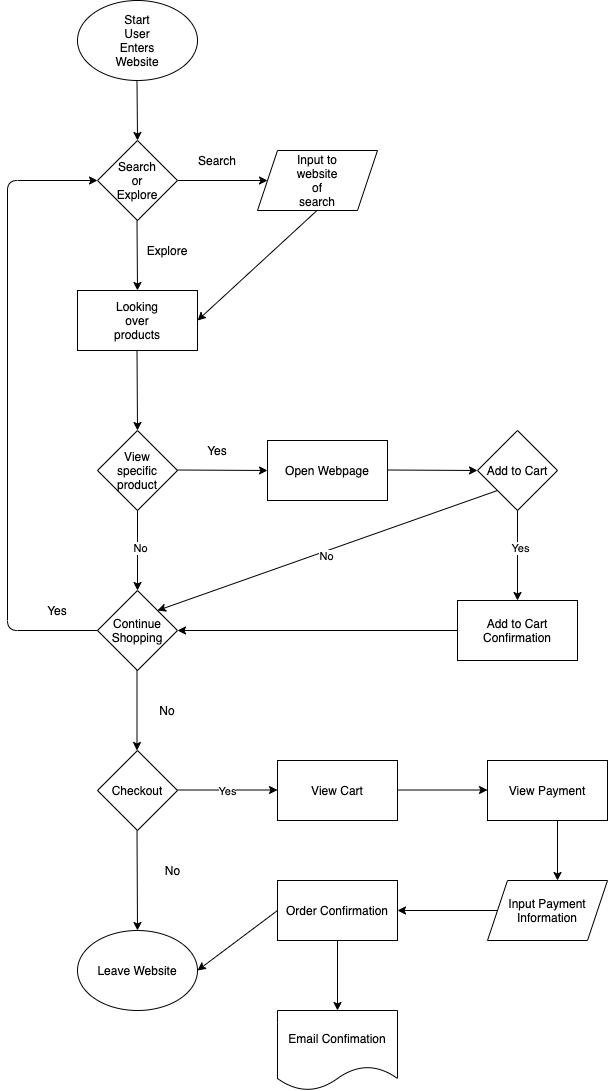

The diagram above was exported from draw.io. Its source (the exported page's mxGraphModel, read from the mxfile embedded in the PNG):
<mxGraphModel dx="2544" dy="1716" grid="1" gridSize="10" guides="1" tooltips="1" connect="1" arrows="1" fold="1" page="1" pageScale="1" pageWidth="850" pageHeight="1100" math="0" shadow="0">
  <root>
    <mxCell id="0" />
    <mxCell id="1" parent="0" />
    <mxCell id="2" value="" style="ellipse;whiteSpace=wrap;html=1;" vertex="1" parent="1">
      <mxGeometry x="110" y="50" width="120" height="80" as="geometry" />
    </mxCell>
    <mxCell id="3" value="Start User Enters Website" style="text;html=1;strokeColor=none;fillColor=none;align=center;verticalAlign=middle;whiteSpace=wrap;rounded=0;" vertex="1" parent="1">
      <mxGeometry x="150" y="80" width="40" height="20" as="geometry" />
    </mxCell>
    <mxCell id="4" value="" style="endArrow=classic;html=1;entryX=0.5;entryY=0;entryDx=0;entryDy=0;" edge="1" parent="1" target="6">
      <mxGeometry width="50" height="50" relative="1" as="geometry">
        <mxPoint x="169.5" y="130" as="sourcePoint" />
        <mxPoint x="169.5" y="190" as="targetPoint" />
      </mxGeometry>
    </mxCell>
    <mxCell id="5" value="" style="endArrow=classic;html=1;" edge="1" parent="1">
      <mxGeometry width="50" height="50" relative="1" as="geometry">
        <mxPoint x="210" y="230" as="sourcePoint" />
        <mxPoint x="300" y="230" as="targetPoint" />
      </mxGeometry>
    </mxCell>
    <mxCell id="6" value="" style="rhombus;whiteSpace=wrap;html=1;" vertex="1" parent="1">
      <mxGeometry x="130" y="190" width="80" height="80" as="geometry" />
    </mxCell>
    <mxCell id="7" value="" style="endArrow=classic;html=1;entryX=0.5;entryY=0;entryDx=0;entryDy=0;" edge="1" parent="1" target="14">
      <mxGeometry width="50" height="50" relative="1" as="geometry">
        <mxPoint x="169.5" y="270" as="sourcePoint" />
        <mxPoint x="169.5" y="330" as="targetPoint" />
      </mxGeometry>
    </mxCell>
    <mxCell id="8" value="Search or Explore" style="text;html=1;strokeColor=none;fillColor=none;align=center;verticalAlign=middle;whiteSpace=wrap;rounded=0;" vertex="1" parent="1">
      <mxGeometry x="150" y="220" width="40" height="20" as="geometry" />
    </mxCell>
    <mxCell id="9" value="Search" style="text;html=1;strokeColor=none;fillColor=none;align=center;verticalAlign=middle;whiteSpace=wrap;rounded=0;" vertex="1" parent="1">
      <mxGeometry x="230" y="200" width="40" height="20" as="geometry" />
    </mxCell>
    <mxCell id="11" value="" style="shape=parallelogram;perimeter=parallelogramPerimeter;whiteSpace=wrap;html=1;fixedSize=1;" vertex="1" parent="1">
      <mxGeometry x="290" y="200" width="120" height="60" as="geometry" />
    </mxCell>
    <mxCell id="12" value="Input to website of search" style="text;html=1;strokeColor=none;fillColor=none;align=center;verticalAlign=middle;whiteSpace=wrap;rounded=0;" vertex="1" parent="1">
      <mxGeometry x="330" y="220" width="40" height="20" as="geometry" />
    </mxCell>
    <mxCell id="14" value="" style="rounded=0;whiteSpace=wrap;html=1;" vertex="1" parent="1">
      <mxGeometry x="110" y="340" width="120" height="60" as="geometry" />
    </mxCell>
    <mxCell id="15" value="Explore" style="text;html=1;strokeColor=none;fillColor=none;align=center;verticalAlign=middle;whiteSpace=wrap;rounded=0;" vertex="1" parent="1">
      <mxGeometry x="180" y="290" width="40" height="20" as="geometry" />
    </mxCell>
    <mxCell id="18" value="" style="endArrow=classic;html=1;" edge="1" parent="1">
      <mxGeometry width="50" height="50" relative="1" as="geometry">
        <mxPoint x="169.5" y="400" as="sourcePoint" />
        <mxPoint x="170" y="480" as="targetPoint" />
      </mxGeometry>
    </mxCell>
    <mxCell id="19" value="" style="endArrow=classic;html=1;entryX=1;entryY=0.5;entryDx=0;entryDy=0;" edge="1" parent="1" target="14">
      <mxGeometry width="50" height="50" relative="1" as="geometry">
        <mxPoint x="349.5" y="260" as="sourcePoint" />
        <mxPoint x="349.5" y="370" as="targetPoint" />
      </mxGeometry>
    </mxCell>
    <mxCell id="20" value="Looking over products" style="text;html=1;strokeColor=none;fillColor=none;align=center;verticalAlign=middle;whiteSpace=wrap;rounded=0;" vertex="1" parent="1">
      <mxGeometry x="150" y="360" width="40" height="20" as="geometry" />
    </mxCell>
    <mxCell id="22" value="" style="endArrow=classic;html=1;exitX=0.5;exitY=1;exitDx=0;exitDy=0;" edge="1" parent="1">
      <mxGeometry width="50" height="50" relative="1" as="geometry">
        <mxPoint x="170" y="560" as="sourcePoint" />
        <mxPoint x="170" y="640" as="targetPoint" />
      </mxGeometry>
    </mxCell>
    <mxCell id="60" value="No" style="edgeLabel;html=1;align=center;verticalAlign=middle;resizable=0;points=[];" vertex="1" connectable="0" parent="22">
      <mxGeometry x="-0.125" y="1" relative="1" as="geometry">
        <mxPoint as="offset" />
      </mxGeometry>
    </mxCell>
    <mxCell id="23" value="Continue Shopping" style="rhombus;whiteSpace=wrap;html=1;" vertex="1" parent="1">
      <mxGeometry x="130" y="640" width="80" height="80" as="geometry" />
    </mxCell>
    <mxCell id="24" value="" style="endArrow=classic;html=1;" edge="1" parent="1">
      <mxGeometry width="50" height="50" relative="1" as="geometry">
        <mxPoint x="169.5" y="720" as="sourcePoint" />
        <mxPoint x="169.5" y="800" as="targetPoint" />
      </mxGeometry>
    </mxCell>
    <mxCell id="28" value="" style="rhombus;whiteSpace=wrap;html=1;" vertex="1" parent="1">
      <mxGeometry x="130" y="480" width="80" height="80" as="geometry" />
    </mxCell>
    <mxCell id="30" value="View specific product" style="text;html=1;strokeColor=none;fillColor=none;align=center;verticalAlign=middle;whiteSpace=wrap;rounded=0;" vertex="1" parent="1">
      <mxGeometry x="150" y="510" width="40" height="20" as="geometry" />
    </mxCell>
    <mxCell id="31" value="" style="endArrow=classic;html=1;" edge="1" parent="1">
      <mxGeometry width="50" height="50" relative="1" as="geometry">
        <mxPoint x="210" y="519.5" as="sourcePoint" />
        <mxPoint x="300" y="520" as="targetPoint" />
      </mxGeometry>
    </mxCell>
    <mxCell id="33" value="Yes" style="text;html=1;strokeColor=none;fillColor=none;align=center;verticalAlign=middle;whiteSpace=wrap;rounded=0;" vertex="1" parent="1">
      <mxGeometry x="230" y="490" width="40" height="20" as="geometry" />
    </mxCell>
    <mxCell id="35" value="" style="endArrow=classic;html=1;entryX=0;entryY=0.5;entryDx=0;entryDy=0;" edge="1" parent="1" target="6">
      <mxGeometry width="50" height="50" relative="1" as="geometry">
        <mxPoint x="130" y="680" as="sourcePoint" />
        <mxPoint x="40" y="140" as="targetPoint" />
        <Array as="points">
          <mxPoint x="40" y="680" />
          <mxPoint x="40" y="230" />
        </Array>
      </mxGeometry>
    </mxCell>
    <mxCell id="36" value="Yes" style="text;html=1;strokeColor=none;fillColor=none;align=center;verticalAlign=middle;whiteSpace=wrap;rounded=0;" vertex="1" parent="1">
      <mxGeometry x="70" y="650" width="40" height="20" as="geometry" />
    </mxCell>
    <mxCell id="37" value="No" style="text;html=1;strokeColor=none;fillColor=none;align=center;verticalAlign=middle;whiteSpace=wrap;rounded=0;" vertex="1" parent="1">
      <mxGeometry x="180" y="750" width="40" height="20" as="geometry" />
    </mxCell>
    <mxCell id="38" value="Checkout" style="rhombus;whiteSpace=wrap;html=1;" vertex="1" parent="1">
      <mxGeometry x="130" y="800" width="80" height="80" as="geometry" />
    </mxCell>
    <mxCell id="39" value="" style="endArrow=classic;html=1;" edge="1" parent="1">
      <mxGeometry width="50" height="50" relative="1" as="geometry">
        <mxPoint x="169.5" y="880" as="sourcePoint" />
        <mxPoint x="170" y="980" as="targetPoint" />
      </mxGeometry>
    </mxCell>
    <mxCell id="40" value="No" style="text;html=1;align=center;verticalAlign=middle;resizable=0;points=[];autosize=1;strokeColor=none;" vertex="1" parent="1">
      <mxGeometry x="190" y="910" width="30" height="20" as="geometry" />
    </mxCell>
    <mxCell id="41" value="Leave Website" style="ellipse;whiteSpace=wrap;html=1;" vertex="1" parent="1">
      <mxGeometry x="110" y="980" width="120" height="80" as="geometry" />
    </mxCell>
    <mxCell id="42" value="" style="endArrow=classic;html=1;" edge="1" parent="1">
      <mxGeometry width="50" height="50" relative="1" as="geometry">
        <mxPoint x="210" y="839.5" as="sourcePoint" />
        <mxPoint x="310" y="839.5" as="targetPoint" />
      </mxGeometry>
    </mxCell>
    <mxCell id="43" value="Yes" style="edgeLabel;html=1;align=center;verticalAlign=middle;resizable=0;points=[];" vertex="1" connectable="0" parent="42">
      <mxGeometry x="-0.04" y="2" relative="1" as="geometry">
        <mxPoint y="1" as="offset" />
      </mxGeometry>
    </mxCell>
    <mxCell id="44" value="View Cart" style="rounded=0;whiteSpace=wrap;html=1;" vertex="1" parent="1">
      <mxGeometry x="310" y="810" width="120" height="60" as="geometry" />
    </mxCell>
    <mxCell id="45" value="" style="endArrow=classic;html=1;" edge="1" parent="1">
      <mxGeometry width="50" height="50" relative="1" as="geometry">
        <mxPoint x="430" y="839.5" as="sourcePoint" />
        <mxPoint x="520" y="839.5" as="targetPoint" />
      </mxGeometry>
    </mxCell>
    <mxCell id="46" value="View Payment" style="rounded=0;whiteSpace=wrap;html=1;" vertex="1" parent="1">
      <mxGeometry x="520" y="810" width="120" height="60" as="geometry" />
    </mxCell>
    <mxCell id="47" value="" style="endArrow=classic;html=1;" edge="1" parent="1">
      <mxGeometry width="50" height="50" relative="1" as="geometry">
        <mxPoint x="590" y="870" as="sourcePoint" />
        <mxPoint x="590" y="930" as="targetPoint" />
      </mxGeometry>
    </mxCell>
    <mxCell id="48" value="Input Payment Information" style="shape=parallelogram;perimeter=parallelogramPerimeter;whiteSpace=wrap;html=1;fixedSize=1;" vertex="1" parent="1">
      <mxGeometry x="520" y="930" width="120" height="60" as="geometry" />
    </mxCell>
    <mxCell id="49" value="" style="endArrow=classic;html=1;entryX=1;entryY=0.5;entryDx=0;entryDy=0;" edge="1" parent="1" target="50">
      <mxGeometry width="50" height="50" relative="1" as="geometry">
        <mxPoint x="530" y="960" as="sourcePoint" />
        <mxPoint x="440" y="960" as="targetPoint" />
      </mxGeometry>
    </mxCell>
    <mxCell id="50" value="Order Confirmation" style="rounded=0;whiteSpace=wrap;html=1;" vertex="1" parent="1">
      <mxGeometry x="310" y="930" width="120" height="60" as="geometry" />
    </mxCell>
    <mxCell id="51" value="Email Confimation" style="shape=document;whiteSpace=wrap;html=1;boundedLbl=1;" vertex="1" parent="1">
      <mxGeometry x="310" y="1060" width="120" height="80" as="geometry" />
    </mxCell>
    <mxCell id="52" value="" style="endArrow=classic;html=1;entryX=1;entryY=0.5;entryDx=0;entryDy=0;exitX=0;exitY=0.5;exitDx=0;exitDy=0;" edge="1" parent="1" source="50" target="41">
      <mxGeometry width="50" height="50" relative="1" as="geometry">
        <mxPoint x="250" y="990" as="sourcePoint" />
        <mxPoint x="300" y="940" as="targetPoint" />
      </mxGeometry>
    </mxCell>
    <mxCell id="53" value="" style="endArrow=classic;html=1;entryX=0.5;entryY=0;entryDx=0;entryDy=0;" edge="1" parent="1" target="51">
      <mxGeometry width="50" height="50" relative="1" as="geometry">
        <mxPoint x="370" y="990" as="sourcePoint" />
        <mxPoint x="430" y="1050" as="targetPoint" />
      </mxGeometry>
    </mxCell>
    <mxCell id="57" value="Open Webpage" style="rounded=0;whiteSpace=wrap;html=1;" vertex="1" parent="1">
      <mxGeometry x="300" y="490" width="120" height="60" as="geometry" />
    </mxCell>
    <mxCell id="62" value="" style="endArrow=classic;html=1;" edge="1" parent="1">
      <mxGeometry width="50" height="50" relative="1" as="geometry">
        <mxPoint x="420" y="519.5" as="sourcePoint" />
        <mxPoint x="510" y="520" as="targetPoint" />
      </mxGeometry>
    </mxCell>
    <mxCell id="63" value="Add to Cart" style="rhombus;whiteSpace=wrap;html=1;" vertex="1" parent="1">
      <mxGeometry x="510" y="480" width="80" height="80" as="geometry" />
    </mxCell>
    <mxCell id="64" value="" style="endArrow=classic;html=1;exitX=0;exitY=1;exitDx=0;exitDy=0;entryX=1;entryY=0;entryDx=0;entryDy=0;" edge="1" parent="1" source="63" target="23">
      <mxGeometry width="50" height="50" relative="1" as="geometry">
        <mxPoint x="310" y="650" as="sourcePoint" />
        <mxPoint x="190" y="654" as="targetPoint" />
      </mxGeometry>
    </mxCell>
    <mxCell id="65" value="No" style="edgeLabel;html=1;align=center;verticalAlign=middle;resizable=0;points=[];" vertex="1" connectable="0" parent="64">
      <mxGeometry x="0.0282" y="3" relative="1" as="geometry">
        <mxPoint as="offset" />
      </mxGeometry>
    </mxCell>
    <mxCell id="66" value="" style="endArrow=classic;html=1;exitX=0.5;exitY=1;exitDx=0;exitDy=0;" edge="1" parent="1" source="63">
      <mxGeometry width="50" height="50" relative="1" as="geometry">
        <mxPoint x="520" y="640" as="sourcePoint" />
        <mxPoint x="550" y="650" as="targetPoint" />
      </mxGeometry>
    </mxCell>
    <mxCell id="72" value="Yes" style="edgeLabel;html=1;align=center;verticalAlign=middle;resizable=0;points=[];" vertex="1" connectable="0" parent="66">
      <mxGeometry x="-0.2" y="1" relative="1" as="geometry">
        <mxPoint as="offset" />
      </mxGeometry>
    </mxCell>
    <mxCell id="67" value="Add to Cart Confirmation" style="rounded=0;whiteSpace=wrap;html=1;" vertex="1" parent="1">
      <mxGeometry x="490" y="650" width="120" height="60" as="geometry" />
    </mxCell>
    <mxCell id="68" value="" style="endArrow=classic;html=1;exitX=0;exitY=0.5;exitDx=0;exitDy=0;entryX=1;entryY=0.5;entryDx=0;entryDy=0;" edge="1" parent="1" source="67" target="23">
      <mxGeometry width="50" height="50" relative="1" as="geometry">
        <mxPoint x="400" y="670" as="sourcePoint" />
        <mxPoint x="450" y="620" as="targetPoint" />
      </mxGeometry>
    </mxCell>
  </root>
</mxGraphModel>